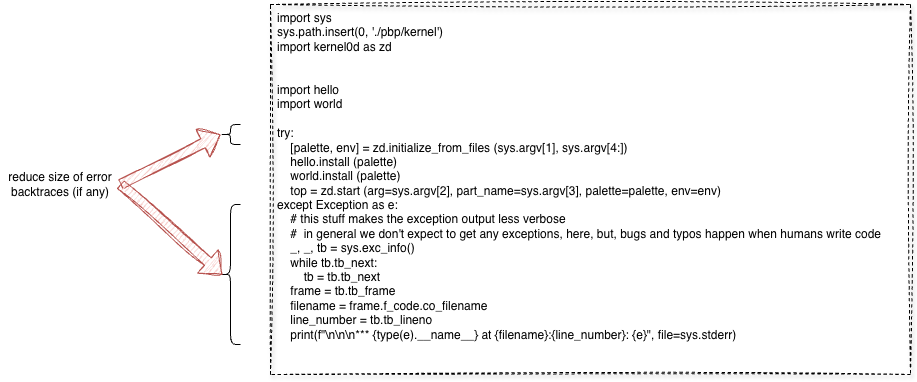

The diagram above was exported from draw.io. Its source (the exported page's mxGraphModel, read from the mxfile embedded in the PNG):
<mxGraphModel dx="1092" dy="679" grid="1" gridSize="10" guides="1" tooltips="1" connect="1" arrows="1" fold="1" page="1" pageScale="1" pageWidth="1100" pageHeight="850" math="0" shadow="0">
  <root>
    <mxCell id="YF5qkscwi9yDywsUO-FB-0" />
    <mxCell id="YF5qkscwi9yDywsUO-FB-1" parent="YF5qkscwi9yDywsUO-FB-0" />
    <UserObject label="import sys&#10;sys.path.insert(0, './pbp/kernel')&#10;import kernel0d as zd&#10;&#10;&#10;import hello&#10;import world&#10;    &#10;try:&#10;    [palette, env] = zd.initialize_from_files (sys.argv[1], sys.argv[4:])&#10;    hello.install (palette)&#10;    world.install (palette)&#10;    top = zd.start (arg=sys.argv[2], part_name=sys.argv[3], palette=palette, env=env)&#10;except Exception as e:&#10;    # this stuff makes the exception output less verbose&#10;    #  in general we don't expect to get any exceptions, here, but, bugs and typos happen when humans write code&#10;    _, _, tb = sys.exc_info()&#10;    while tb.tb_next:&#10;        tb = tb.tb_next&#10;    frame = tb.tb_frame&#10;    filename = frame.f_code.co_filename&#10;    line_number = tb.tb_lineno&#10;    print(f&quot;\n\n\n*** {type(e).__name__} at {filename}:{line_number}: {e}&quot;, file=sys.stderr)" link="import sys&#10;sys.path.insert(0, '../../../kernel')&#10;import kernel0d as zd&#10;&#10;&#10;import hello&#10;import world&#10;    &#10;try:&#10;    [palette, env] = zd.initialize_from_files (sys.argv[1], sys.argv[4:])&#10;    hello.install (palette)&#10;    world.install (palette)&#10;    top = zd.start (arg=sys.argv[2], part_name=sys.argv[3], palette=palette, env=env)&#10;except Exception as e:&#10;    # this stuff makes the exception output less verbose&#10;    #  in general we don't expect to get any exceptions, here, but, bugs and typos happen when humans write code&#10;    _, _, tb = sys.exc_info()&#10;    while tb.tb_next:&#10;        tb = tb.tb_next&#10;    frame = tb.tb_frame&#10;    filename = frame.f_code.co_filename&#10;    line_number = tb.tb_lineno&#10;    print(f&quot;\n\n\n*** {type(e).__name__} at {filename}:{line_number}: {e}&quot;, file=sys.stderr)" id="YF5qkscwi9yDywsUO-FB-2">
      <mxCell style="text;whiteSpace=wrap;strokeColor=default;spacingLeft=5;rounded=0;glass=0;shadow=1;dashed=1;sketch=1;curveFitting=1;jiggle=2;" vertex="1" parent="YF5qkscwi9yDywsUO-FB-1">
        <mxGeometry x="270" y="40" width="640" height="370" as="geometry" />
      </mxCell>
    </UserObject>
    <mxCell id="j-TuqmGMRqwlbjn1Y_aL-0" value="" style="shape=curlyBracket;whiteSpace=wrap;html=1;rounded=1;labelPosition=left;verticalLabelPosition=middle;align=right;verticalAlign=middle;" vertex="1" parent="YF5qkscwi9yDywsUO-FB-1">
      <mxGeometry x="220" y="240" width="20" height="140" as="geometry" />
    </mxCell>
    <mxCell id="j-TuqmGMRqwlbjn1Y_aL-1" value="reduce size of error backtraces (if any)" style="rounded=1;whiteSpace=wrap;html=1;strokeColor=none;fillColor=none;" vertex="1" parent="YF5qkscwi9yDywsUO-FB-1">
      <mxGeometry y="200" width="120" height="40" as="geometry" />
    </mxCell>
    <mxCell id="j-TuqmGMRqwlbjn1Y_aL-2" value="" style="shape=curlyBracket;whiteSpace=wrap;html=1;rounded=1;labelPosition=left;verticalLabelPosition=middle;align=right;verticalAlign=middle;size=0.5;" vertex="1" parent="YF5qkscwi9yDywsUO-FB-1">
      <mxGeometry x="220" y="160" width="20" height="20" as="geometry" />
    </mxCell>
    <mxCell id="j-TuqmGMRqwlbjn1Y_aL-7" value="" style="shape=flexArrow;endArrow=classic;html=1;rounded=0;exitX=1;exitY=0.5;exitDx=0;exitDy=0;fillColor=#f8cecc;strokeColor=#b85450;sketch=1;curveFitting=1;jiggle=2;" edge="1" parent="YF5qkscwi9yDywsUO-FB-1" source="j-TuqmGMRqwlbjn1Y_aL-1">
      <mxGeometry width="50" height="50" relative="1" as="geometry">
        <mxPoint x="560" y="370" as="sourcePoint" />
        <mxPoint x="220" y="170" as="targetPoint" />
      </mxGeometry>
    </mxCell>
    <mxCell id="j-TuqmGMRqwlbjn1Y_aL-8" value="" style="shape=flexArrow;endArrow=classic;html=1;rounded=0;exitX=1;exitY=0.5;exitDx=0;exitDy=0;entryX=0.1;entryY=0.5;entryDx=0;entryDy=0;fillColor=#f8cecc;strokeColor=#b85450;sketch=1;curveFitting=1;jiggle=2;entryPerimeter=0;" edge="1" parent="YF5qkscwi9yDywsUO-FB-1" source="j-TuqmGMRqwlbjn1Y_aL-1" target="j-TuqmGMRqwlbjn1Y_aL-0">
      <mxGeometry width="50" height="50" relative="1" as="geometry">
        <mxPoint x="190" y="245" as="sourcePoint" />
        <mxPoint x="260" y="200" as="targetPoint" />
      </mxGeometry>
    </mxCell>
  </root>
</mxGraphModel>